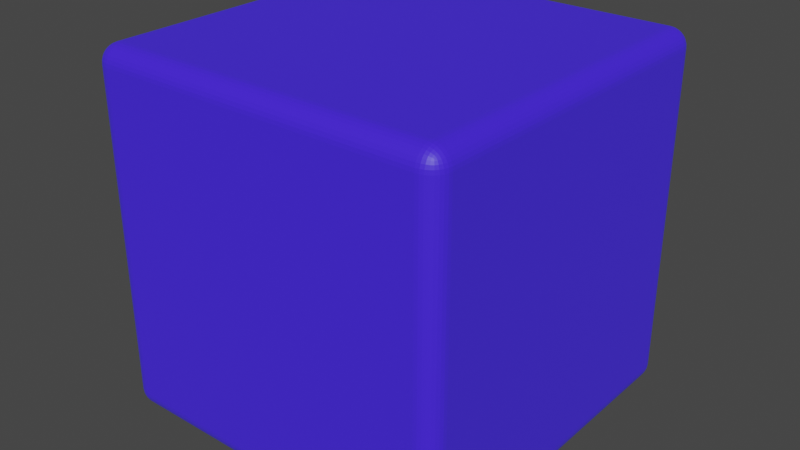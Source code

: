 # Source: cube.blend  (saved by Blender 2.82.7; exported with 4.5.12 LTS)
import bpy
from mathutils import Matrix  # noqa: F401  (used for matrix-valued properties, if any)

bpy.ops.wm.read_factory_settings(use_empty=True)
scene = bpy.context.scene
scene.name = 'Scene'

# ---- collections
col_collection = bpy.data.collections.new('Collection'); scene.collection.children.link(col_collection)

# ---- images (referenced by path relative to the original .blend; pixels are not part of the script)
import os
ASSET_DIR = os.environ.get("B2B_ASSET_DIR", "")  # directory of the original .blend (textures are referenced by path, not embedded)
HERE = os.path.dirname(os.path.abspath(__file__))  # packed textures are extracted next to this script under _unpacked/

def load_image(name, relpath, width, height, colorspace="sRGB"):
    """Load a texture the original file referenced (path relative to the .blend, or extracted next to this script)."""
    p = next((c for c in (os.path.join(HERE, relpath), os.path.join(ASSET_DIR, relpath)) if relpath and os.path.exists(c)), "")
    if p:
        img = bpy.data.images.load(p, check_existing=True)
        img.name = name
    else:  # same state as the original file: an image datablock whose file is absent (Cycles renders it pink)
        img = bpy.data.images.new(name, width, height)
        img.source = "FILE"
        img.filepath = "//" + (relpath or name)
    img.colorspace_settings.name = colorspace
    return img
img_cube_arrow_png_001 = load_image('cube_arrow.png.001', 'cube_arrow.png', 1024, 1024, 'sRGB')

# ---- materials (node trees are filled in below, after node groups)
mat_material_001 = bpy.data.materials.new('Material.001')
mat_material_001.use_transparent_shadow = False

# ---- material node trees
mat_material_001.use_nodes = True; mat_material_001.node_tree.nodes.clear()
_N = mat_material_001.node_tree.nodes; _L = mat_material_001.node_tree.links
n0 = _N.new('ShaderNodeOutputMaterial'); n0.name = 'Material Output'; n0.location = (618, 357)
n1 = _N.new('ShaderNodeTexImage'); n1.name = 'Image Texture'; n1.location = (-335, 504)
n1.image = img_cube_arrow_png_001
n2 = _N.new('ShaderNodeBsdfPrincipled'); n2.name = 'Principled BSDF'; n2.location = (190, 579)
n2.width = 247
n2.distribution = 'GGX'
n2.subsurface_method = 'BURLEY'
n2.inputs[0].default_value = (0.03846, 0.0, 1.0, 1.0)
n2.inputs[3].default_value = 1.45
n2.inputs[27].default_value = (0.01359, 0.01382, 0.01457, 1.0)
n2.inputs[28].default_value = 1.0
n3 = _N.new('ShaderNodeBump'); n3.name = 'Bump'; n3.location = (-9, 109)
n3.inputs[1].default_value = 1.0
n3.inputs[2].default_value = 1.0
_L.new(n2.outputs[0], n0.inputs[0])
_L.new(n3.outputs[0], n2.inputs[5])
_L.new(n1.outputs[0], n3.inputs[3])
n0.is_active_output = True

# ---- world
world_world = bpy.data.worlds.new('World'); scene.world = world_world
world_world.use_nodes = True; world_world.node_tree.nodes.clear()
_N = world_world.node_tree.nodes; _L = world_world.node_tree.links
n0 = _N.new('ShaderNodeOutputWorld'); n0.name = 'World Output'; n0.location = (300, 300)
n1 = _N.new('ShaderNodeBackground'); n1.name = 'Background'; n1.location = (10, 300)
n1.inputs[0].default_value = (0.05088, 0.05088, 0.05088, 1.0)
_L.new(n1.outputs[0], n0.inputs[0])
n0.is_active_output = True
world_world.color = (0.05088, 0.05088, 0.05088)
world_world.use_sun_shadow = False
world_world.sun_shadow_jitter_overblur = 0.0

# ---- meshes
me_cube_001 = bpy.data.meshes.new('Cube.001')
me_cube_001.from_pydata([(-1.0, -1.0, -1.0), (-1.0, -1.0, 1.0), (-1.0, 1.0, -1.0), (-1.0, 1.0, 1.0), (1.0, -1.0, -1.0), (1.0, -1.0, 1.0), (1.0, 1.0, -1.0), (1.0, 1.0, 1.0)], [], [(0, 1, 3, 2), (2, 3, 7, 6), (6, 7, 5, 4), (4, 5, 1, 0), (2, 6, 4, 0), (7, 3, 1, 5)])
_uv = me_cube_001.uv_layers.new(name='UVMap')
_uv.uv.foreach_set('vector', [0.01951, -1.971, 1.005, -1.971, 1.005, -0.9858, 0.01951, -0.9858, 0.01951, -0.9858, 1.005, -0.9858, 1.005, -0.0002026, 0.01951, -0.0002026, 0.01951, -0.0002026, 1.005, -0.0002026, 1.005, 0.9854, 0.01951, 0.9854, 0.01951, 0.9854, 1.005, 0.9854, 1.005, 1.971, 0.01951, 1.971, -0.9661, -0.0002026, 0.01951, -0.0002026, 0.01951, 0.9854, -0.9661, 0.9854, 1.005, -0.0002026, 1.991, -0.0002026, 1.991, 0.9854, 1.005, 0.9854])
me_cube_001.materials.append(mat_material_001)
me_cube_001.use_remesh_fix_poles = True
me_cube_001.use_remesh_preserve_attributes = False
me_cube_001.use_mirror_vertex_groups = False
me_cube_001.update()

# ---- objects
ob_cube = bpy.data.objects.new('Cube', me_cube_001)

# ---- transforms, parenting, visibility, modifiers, constraints
ob_cube.location = (0.0, 0.0, 0.0)
ob_cube.lineart.crease_threshold = 0.0
_m = ob_cube.modifiers.new('Bevel', 'BEVEL')
_m.segments = 8
_m.limit_method = 'NONE'

# ---- collection membership
col_collection.objects.link(ob_cube)

# ---- scene / render settings (as saved in the file)
scene.frame_start = 1; scene.frame_end = 250; scene.frame_set(1)
scene.render.engine = 'BLENDER_EEVEE_NEXT'
scene.cycles.use_denoising = False
scene.cycles.samples = 128
scene.cycles.sampling_pattern = 'TABULATED_SOBOL'
scene.cycles.use_adaptive_sampling = False
scene.cycles.use_light_tree = False
scene.view_settings.view_transform = 'Filmic'
bpy.context.view_layer.update()

# ---- added for rendering (the .blend has no active camera and no usable light): camera, sun
cam_auto = bpy.data.cameras.new('AutoCamera')
cam_auto.lens = 50.0
cam_auto.sensor_width = 36.0
cam_auto.clip_end = 1000.0
ob_auto_camera = bpy.data.objects.new('AutoCamera', cam_auto)
scene.collection.objects.link(ob_auto_camera)
ob_auto_camera.location = (3.20507, -3.84609, 2.56406)
ob_auto_camera.rotation_euler = (1.09748, -7.21219e-08, 0.694738)
scene.camera = ob_auto_camera
light_auto_sun = bpy.data.lights.new('AutoSun', 'SUN')
light_auto_sun.energy = 3.0
light_auto_sun.angle = 0.0523599
ob_auto_sun = bpy.data.objects.new('AutoSun', light_auto_sun)
scene.collection.objects.link(ob_auto_sun)
ob_auto_sun.rotation_euler = (0.872665, 0.174533, 0.523599)
bpy.context.view_layer.update()
